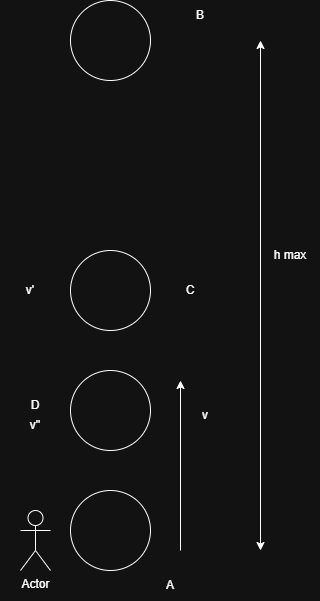

The diagram above was exported from draw.io. Its source (the exported page's mxGraphModel, read from the mxfile embedded in the PNG):
<mxGraphModel dx="1042" dy="626" grid="1" gridSize="10" guides="1" tooltips="1" connect="1" arrows="1" fold="1" page="1" pageScale="1" pageWidth="850" pageHeight="1100" math="0" shadow="0">
  <root>
    <mxCell id="0" />
    <mxCell id="1" parent="0" />
    <mxCell id="eBi8oBLciPgy9PJcEcNl-1" parent="1" style="shape=umlActor;verticalLabelPosition=bottom;verticalAlign=top;html=1;outlineConnect=0;" value="Actor" vertex="1">
      <mxGeometry height="60" width="30" x="240" y="520" as="geometry" />
    </mxCell>
    <mxCell id="eBi8oBLciPgy9PJcEcNl-2" parent="1" style="ellipse;whiteSpace=wrap;html=1;aspect=fixed;" value="" vertex="1">
      <mxGeometry height="80" width="80" x="290" y="500" as="geometry" />
    </mxCell>
    <mxCell id="eBi8oBLciPgy9PJcEcNl-3" edge="1" parent="1" style="endArrow=classic;html=1;rounded=0;" value="">
      <mxGeometry height="50" relative="1" width="50" as="geometry">
        <mxPoint x="400" y="560" as="sourcePoint" />
        <mxPoint x="400" y="390" as="targetPoint" />
      </mxGeometry>
    </mxCell>
    <mxCell id="eBi8oBLciPgy9PJcEcNl-4" parent="1" style="text;html=1;whiteSpace=wrap;strokeColor=none;fillColor=none;align=center;verticalAlign=middle;rounded=0;" value="v" vertex="1">
      <mxGeometry height="30" width="60" x="395" y="410" as="geometry" />
    </mxCell>
    <mxCell id="eBi8oBLciPgy9PJcEcNl-5" parent="1" style="ellipse;whiteSpace=wrap;html=1;aspect=fixed;" value="" vertex="1">
      <mxGeometry height="80" width="80" x="290" y="10" as="geometry" />
    </mxCell>
    <mxCell id="eBi8oBLciPgy9PJcEcNl-6" edge="1" parent="1" style="endArrow=classic;startArrow=classic;html=1;rounded=0;" value="">
      <mxGeometry height="50" relative="1" width="50" as="geometry">
        <mxPoint x="480" y="560" as="sourcePoint" />
        <mxPoint x="480" y="50" as="targetPoint" />
      </mxGeometry>
    </mxCell>
    <mxCell id="eBi8oBLciPgy9PJcEcNl-7" parent="1" style="text;html=1;whiteSpace=wrap;strokeColor=none;fillColor=none;align=center;verticalAlign=middle;rounded=0;" value="h max" vertex="1">
      <mxGeometry height="30" width="60" x="480" y="250" as="geometry" />
    </mxCell>
    <mxCell id="eBi8oBLciPgy9PJcEcNl-8" parent="1" style="text;html=1;whiteSpace=wrap;strokeColor=none;fillColor=none;align=center;verticalAlign=middle;rounded=0;" value="A" vertex="1">
      <mxGeometry height="30" width="60" x="360" y="580" as="geometry" />
    </mxCell>
    <mxCell id="eBi8oBLciPgy9PJcEcNl-9" parent="1" style="text;html=1;whiteSpace=wrap;strokeColor=none;fillColor=none;align=center;verticalAlign=middle;rounded=0;" value="B" vertex="1">
      <mxGeometry height="30" width="60" x="390" y="10" as="geometry" />
    </mxCell>
    <mxCell id="eBi8oBLciPgy9PJcEcNl-10" parent="1" style="ellipse;whiteSpace=wrap;html=1;aspect=fixed;" value="" vertex="1">
      <mxGeometry height="80" width="80" x="290" y="260" as="geometry" />
    </mxCell>
    <mxCell id="eBi8oBLciPgy9PJcEcNl-11" parent="1" style="text;html=1;whiteSpace=wrap;strokeColor=none;fillColor=none;align=center;verticalAlign=middle;rounded=0;" value="v'" vertex="1">
      <mxGeometry height="30" width="60" x="220" y="285" as="geometry" />
    </mxCell>
    <mxCell id="eBi8oBLciPgy9PJcEcNl-12" parent="1" style="text;html=1;whiteSpace=wrap;strokeColor=none;fillColor=none;align=center;verticalAlign=middle;rounded=0;" value="C" vertex="1">
      <mxGeometry height="30" width="60" x="380" y="285" as="geometry" />
    </mxCell>
    <mxCell id="eBi8oBLciPgy9PJcEcNl-13" parent="1" style="ellipse;whiteSpace=wrap;html=1;aspect=fixed;" value="" vertex="1">
      <mxGeometry height="80" width="80" x="290" y="380" as="geometry" />
    </mxCell>
    <mxCell id="eBi8oBLciPgy9PJcEcNl-14" parent="1" style="text;html=1;whiteSpace=wrap;strokeColor=none;fillColor=none;align=center;verticalAlign=middle;rounded=0;" value="D" vertex="1">
      <mxGeometry height="30" width="60" x="225" y="400" as="geometry" />
    </mxCell>
    <mxCell id="eBi8oBLciPgy9PJcEcNl-15" parent="1" style="text;html=1;whiteSpace=wrap;strokeColor=none;fillColor=none;align=center;verticalAlign=middle;rounded=0;" value="v''" vertex="1">
      <mxGeometry height="30" width="60" x="225" y="420" as="geometry" />
    </mxCell>
  </root>
</mxGraphModel>